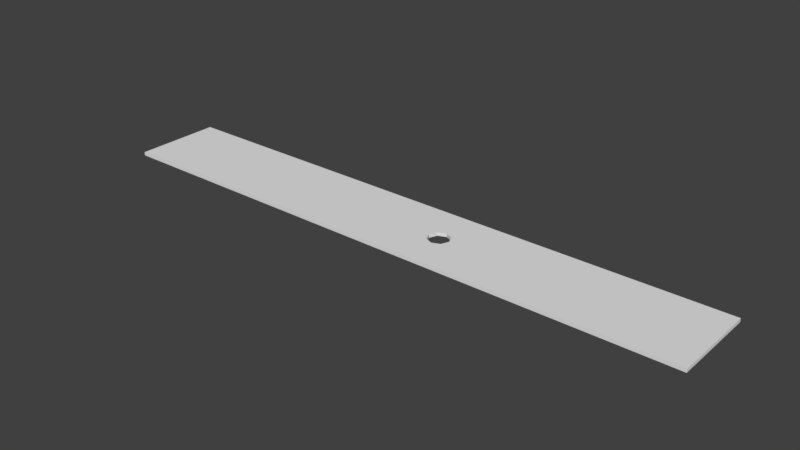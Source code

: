 # Source: Lochstreifen0.blend  (saved by Blender 2.77.0; exported with 4.5.12 LTS)
import bpy
from mathutils import Matrix  # noqa: F401  (used for matrix-valued properties, if any)

bpy.ops.wm.read_factory_settings(use_empty=True)
scene = bpy.context.scene
scene.name = 'Scene'

# ---- collections
col_collection_1 = bpy.data.collections.new('Collection 1'); scene.collection.children.link(col_collection_1)

# ---- world
world_world = bpy.data.worlds.new('World'); scene.world = world_world
world_world.color = (0.05088, 0.05088, 0.05088)
world_world.use_sun_shadow = False
world_world.sun_shadow_jitter_overblur = 0.0
world_world.cycles.sampling_method = 'MANUAL'

# ---- meshes
me_plane = bpy.data.meshes.new('Plane')
me_plane.from_pydata([(-1.0, -1.0, 0.0), (1.0, -1.0, 0.0), (-1.0, 1.0, 0.0), (1.0, 1.0, 0.0), (0.146, 1.0, 0.0), (0.146, -1.0, 0.0), (0.146, -0.25, 0.0), (0.1095, 0.0, 0.0), (0.146, 0.25, 0.0), (0.1825, 0.0, 0.0), (1.0, 0.0, 0.0), (-1.0, 0.0, 0.0), (0.1202, -0.1768, 0.0), (0.1202, 0.1768, 0.0), (0.1718, 0.1768, 0.0), (0.1718, -0.1768, 0.0), (-1.0, 0.0, 0.01), (-1.0, -1.0, 0.01), (1.0, 0.0, 0.01), (1.0, 1.0, 0.01), (0.146, 1.0, 0.01), (-1.0, 1.0, 0.01), (0.146, -1.0, 0.01), (0.1718, -0.1768, 0.01), (0.146, -0.25, 0.01), (0.1202, -0.1768, 0.01), (0.1095, 0.0, 0.01), (0.1202, 0.1768, 0.01), (0.146, 0.25, 0.01), (1.0, -1.0, 0.01), (0.1718, 0.1768, 0.01), (0.1825, 0.0, 0.01)], [], [(4, 8, 13, 7, 11, 2), (10, 9, 14, 8, 4, 3), (11, 7, 12, 6, 5, 0), (6, 15, 9, 10, 1, 5), (20, 21, 16, 26, 27, 28), (18, 19, 20, 28, 30, 31), (16, 17, 22, 24, 25, 26), (24, 22, 29, 18, 31, 23), (2, 11, 16, 21), (12, 7, 26, 25), (13, 8, 28, 27), (11, 0, 17, 16), (1, 10, 18, 29), (5, 1, 29, 22), (10, 3, 19, 18), (6, 12, 25, 24), (14, 9, 31, 30), (4, 2, 21, 20), (7, 13, 27, 26), (3, 4, 20, 19), (0, 5, 22, 17), (8, 14, 30, 28), (15, 6, 24, 23), (9, 15, 23, 31)])
me_plane.materials.append(None)
me_plane.use_remesh_preserve_volume = False
me_plane.use_remesh_preserve_attributes = False
me_plane.use_mirror_vertex_groups = False
me_plane.update()

# ---- objects
ob_plane = bpy.data.objects.new('Plane', me_plane)

# ---- transforms, parenting, visibility, modifiers, constraints
ob_plane.location = (0.0, 0.0, 0.0)
ob_plane.scale = (0.87, 0.127, 1.0)
ob_plane.lineart.crease_threshold = 0.0

# ---- collection membership
col_collection_1.objects.link(ob_plane)

# ---- scene / render settings (as saved in the file)
scene.frame_start = 1; scene.frame_end = 250; scene.frame_set(1)
scene.render.engine = 'BLENDER_EEVEE_NEXT'
scene.render.resolution_percentage = 50
scene.render.dither_intensity = 0.0
scene.cycles.use_denoising = False
scene.cycles.samples = 128
scene.cycles.sampling_pattern = 'TABULATED_SOBOL'
scene.cycles.light_sampling_threshold = 0.0
scene.cycles.use_adaptive_sampling = False
scene.cycles.use_light_tree = False
scene.cycles.blur_glossy = 0.0
scene.cycles.sample_clamp_indirect = 0.0
scene.view_settings.view_transform = 'Standard'
bpy.context.view_layer.update()

# ---- added for rendering (the .blend has no active camera and no usable light): camera, sun
cam_auto = bpy.data.cameras.new('AutoCamera')
cam_auto.lens = 50.0
cam_auto.sensor_width = 36.0
cam_auto.clip_end = 1000.0
ob_auto_camera = bpy.data.objects.new('AutoCamera', cam_auto)
scene.collection.objects.link(ob_auto_camera)
ob_auto_camera.location = (1.62698, -1.95238, 1.30658)
ob_auto_camera.rotation_euler = (1.09748, -7.21219e-08, 0.694738)
scene.camera = ob_auto_camera
light_auto_sun = bpy.data.lights.new('AutoSun', 'SUN')
light_auto_sun.energy = 3.0
light_auto_sun.angle = 0.0523599
ob_auto_sun = bpy.data.objects.new('AutoSun', light_auto_sun)
scene.collection.objects.link(ob_auto_sun)
ob_auto_sun.rotation_euler = (0.872665, 0.174533, 0.523599)
bpy.context.view_layer.update()
